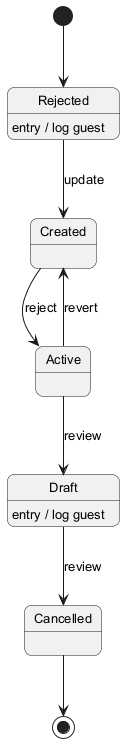

The diagram above was rendered by PlantUML. Its source (embedded in the PNG):
@startuml
skinparam backgroundColor #FFFFFF
skinparam roundCorner 15
skinparam defaultFontSize 13
[*] --> Rejected
Rejected --> Created : update
Rejected : entry / log guest
Created --> Active : reject
Active --> Draft : review
Draft --> Cancelled : review
Draft : entry / log guest
Active --> Created : revert
Cancelled --> [*]
@enduml